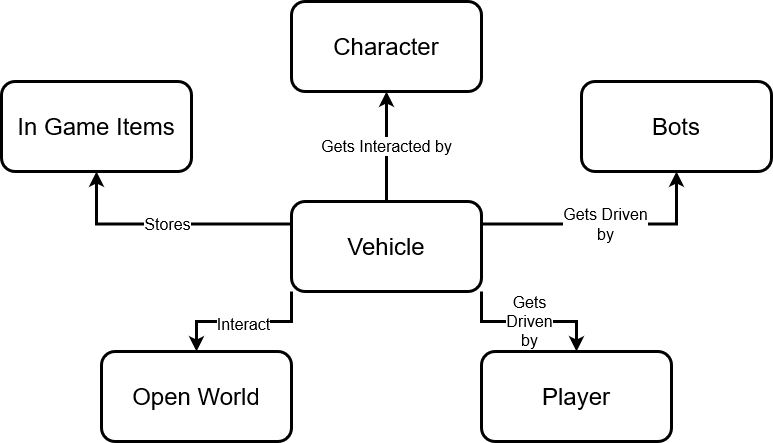

The diagram above was exported from draw.io. Its source (the exported page's mxGraphModel, read from the mxfile embedded in the PNG):
<mxGraphModel dx="1245" dy="443" grid="1" gridSize="10" guides="1" tooltips="1" connect="1" arrows="1" fold="1" page="1" pageScale="1" pageWidth="850" pageHeight="1100" math="0" shadow="0">
  <root>
    <mxCell id="0" />
    <mxCell id="1" parent="0" />
    <mxCell id="FLnLAmMG_InDP3P4FJMe-1" value="Gets Interacted by" style="edgeStyle=orthogonalEdgeStyle;rounded=0;orthogonalLoop=1;jettySize=auto;html=1;entryX=0.5;entryY=1;entryDx=0;entryDy=0;fontSize=16;strokeWidth=3;" parent="1" source="1J10HzMSyGZru3gA6xuf-2" target="1J10HzMSyGZru3gA6xuf-3" edge="1">
      <mxGeometry relative="1" as="geometry" />
    </mxCell>
    <mxCell id="FLnLAmMG_InDP3P4FJMe-3" value="&lt;div&gt;Gets Driven&lt;/div&gt;&lt;div&gt;by&lt;/div&gt;" style="edgeStyle=orthogonalEdgeStyle;rounded=0;orthogonalLoop=1;jettySize=auto;html=1;exitX=1;exitY=0.25;exitDx=0;exitDy=0;entryX=0.5;entryY=1;entryDx=0;entryDy=0;fontSize=16;strokeWidth=3;" parent="1" source="1J10HzMSyGZru3gA6xuf-2" target="1J10HzMSyGZru3gA6xuf-5" edge="1">
      <mxGeometry relative="1" as="geometry" />
    </mxCell>
    <mxCell id="FLnLAmMG_InDP3P4FJMe-8" value="Stores" style="edgeStyle=orthogonalEdgeStyle;rounded=0;orthogonalLoop=1;jettySize=auto;html=1;exitX=0;exitY=0.25;exitDx=0;exitDy=0;entryX=0.5;entryY=1;entryDx=0;entryDy=0;fontSize=16;strokeWidth=3;" parent="1" source="1J10HzMSyGZru3gA6xuf-2" target="1J10HzMSyGZru3gA6xuf-6" edge="1">
      <mxGeometry relative="1" as="geometry" />
    </mxCell>
    <mxCell id="mqzb8QERGLti67DNAILo-1" value="&lt;font style=&quot;font-size: 16px&quot;&gt;Interact&lt;/font&gt;" style="edgeStyle=orthogonalEdgeStyle;rounded=0;orthogonalLoop=1;jettySize=auto;html=1;exitX=0;exitY=1;exitDx=0;exitDy=0;entryX=0.5;entryY=0;entryDx=0;entryDy=0;fontSize=24;strokeWidth=3;" parent="1" source="1J10HzMSyGZru3gA6xuf-2" target="1J10HzMSyGZru3gA6xuf-15" edge="1">
      <mxGeometry relative="1" as="geometry" />
    </mxCell>
    <mxCell id="mqzb8QERGLti67DNAILo-4" value="&lt;div style=&quot;font-size: 16px&quot;&gt;&lt;font style=&quot;font-size: 16px&quot;&gt;Gets &lt;br&gt;&lt;/font&gt;&lt;/div&gt;&lt;div style=&quot;font-size: 16px&quot;&gt;&lt;font style=&quot;font-size: 16px&quot;&gt;Driven&lt;br&gt;&lt;/font&gt;&lt;/div&gt;&lt;div style=&quot;font-size: 16px&quot;&gt;&lt;font style=&quot;font-size: 16px&quot;&gt;by&lt;br&gt;&lt;/font&gt;&lt;/div&gt;" style="edgeStyle=orthogonalEdgeStyle;rounded=0;orthogonalLoop=1;jettySize=auto;html=1;exitX=1;exitY=1;exitDx=0;exitDy=0;fontSize=24;strokeWidth=3;" parent="1" source="1J10HzMSyGZru3gA6xuf-2" target="mqzb8QERGLti67DNAILo-3" edge="1">
      <mxGeometry relative="1" as="geometry" />
    </mxCell>
    <mxCell id="1J10HzMSyGZru3gA6xuf-2" value="&lt;font style=&quot;font-size: 24px&quot;&gt;Vehicle&lt;/font&gt;" style="rounded=1;whiteSpace=wrap;html=1;strokeWidth=3;" parent="1" vertex="1">
      <mxGeometry x="210" y="210" width="190" height="90" as="geometry" />
    </mxCell>
    <mxCell id="1J10HzMSyGZru3gA6xuf-3" value="&lt;font style=&quot;font-size: 24px&quot;&gt;Character&lt;br&gt;&lt;/font&gt;" style="rounded=1;whiteSpace=wrap;html=1;strokeWidth=3;" parent="1" vertex="1">
      <mxGeometry x="210" y="10" width="190" height="90" as="geometry" />
    </mxCell>
    <mxCell id="1J10HzMSyGZru3gA6xuf-5" value="&lt;font style=&quot;font-size: 24px&quot;&gt;Bots&lt;br&gt;&lt;/font&gt;" style="rounded=1;whiteSpace=wrap;html=1;strokeWidth=3;" parent="1" vertex="1">
      <mxGeometry x="500" y="90" width="190" height="90" as="geometry" />
    </mxCell>
    <mxCell id="1J10HzMSyGZru3gA6xuf-6" value="&lt;font style=&quot;font-size: 24px&quot;&gt;In Game Items&lt;br&gt;&lt;/font&gt;" style="rounded=1;whiteSpace=wrap;html=1;strokeWidth=3;" parent="1" vertex="1">
      <mxGeometry x="-80" y="90" width="190" height="90" as="geometry" />
    </mxCell>
    <mxCell id="1J10HzMSyGZru3gA6xuf-15" value="&lt;font style=&quot;font-size: 24px&quot;&gt;Open World&lt;br&gt;&lt;/font&gt;" style="rounded=1;whiteSpace=wrap;html=1;strokeWidth=3;" parent="1" vertex="1">
      <mxGeometry x="20" y="360" width="190" height="90" as="geometry" />
    </mxCell>
    <mxCell id="mqzb8QERGLti67DNAILo-3" value="&lt;font style=&quot;font-size: 24px&quot;&gt;Player&lt;br&gt;&lt;/font&gt;" style="rounded=1;whiteSpace=wrap;html=1;strokeWidth=3;" parent="1" vertex="1">
      <mxGeometry x="400" y="360" width="190" height="90" as="geometry" />
    </mxCell>
  </root>
</mxGraphModel>